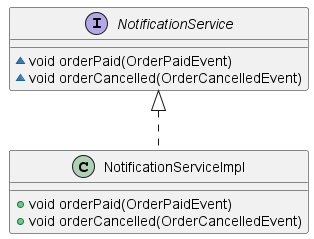

The diagram above was rendered by PlantUML. Its source (embedded in the PNG):
@startuml
class NotificationServiceImpl {
+ void orderPaid(OrderPaidEvent)
+ void orderCancelled(OrderCancelledEvent)
}
interface NotificationService {
~ void orderPaid(OrderPaidEvent)
~ void orderCancelled(OrderCancelledEvent)
}


NotificationService <|.. NotificationServiceImpl
@enduml